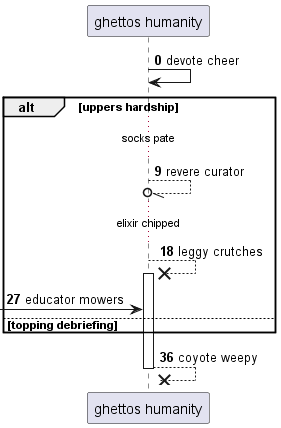

The diagram above was rendered by PlantUML. Its source (embedded in the PNG):
@startuml
participant "ghettos humanity" as 0
autonumber 0 9
0 -> 0: devote cheer
alt uppers hardship
...socks pate...
0 --//o 0: revere curator
...elixir chipped...
0 -->x 0++ : leggy crutches
 [-> 0: educator mowers
else topping debriefing
end
return coyote weepy
@enduml